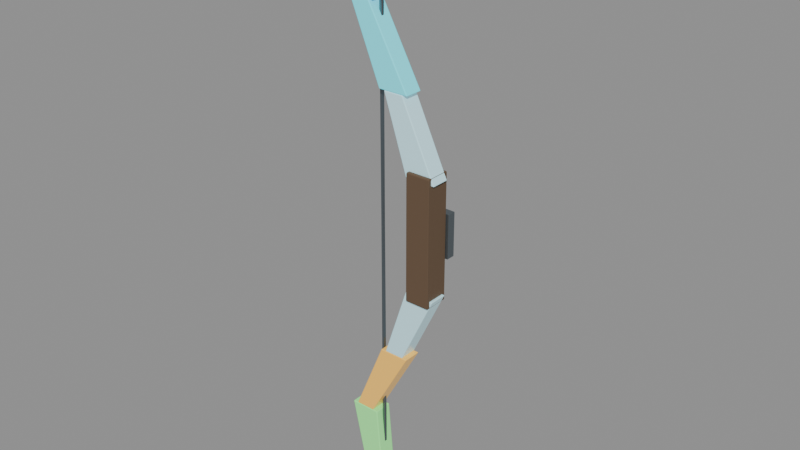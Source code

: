 # Source: crystal-weapon-bow.blend  (saved by Blender 5.0.118; exported with 4.5.12 LTS)
import bpy
from mathutils import Matrix  # noqa: F401  (used for matrix-valued properties, if any)

bpy.ops.wm.read_factory_settings(use_empty=True)
scene = bpy.context.scene
scene.name = 'Scene'

# ---- materials (node trees are filled in below, after node groups)
mat_magenheim_crystal_weapon_crystal_weapon_bow_grip = bpy.data.materials.new('magenheim.crystal-weapon.crystal-weapon-bow.grip')
mat_magenheim_crystal_weapon_crystal_weapon_bow_grip.use_backface_culling = True
mat_magenheim_crystal_weapon_crystal_weapon_bow_blackmetal = bpy.data.materials.new('magenheim.crystal-weapon.crystal-weapon-bow.blackmetal')
mat_magenheim_crystal_weapon_crystal_weapon_bow_blackmetal.use_backface_culling = True
mat_magenheim_crystal_weapon_crystal_weapon_bow_crystal = bpy.data.materials.new('magenheim.crystal-weapon.crystal-weapon-bow.crystal')
mat_magenheim_crystal_weapon_crystal_weapon_bow_crystal.use_backface_culling = True
mat_magenheim_crystal_weapon_crystal_weapon_bow_rainbow_4 = bpy.data.materials.new('magenheim.crystal-weapon.crystal-weapon-bow.rainbow.4')
mat_magenheim_crystal_weapon_crystal_weapon_bow_rainbow_4.use_backface_culling = True
mat_magenheim_crystal_weapon_crystal_weapon_bow_rainbow_6 = bpy.data.materials.new('magenheim.crystal-weapon.crystal-weapon-bow.rainbow.6')
mat_magenheim_crystal_weapon_crystal_weapon_bow_rainbow_6.use_backface_culling = True
mat_magenheim_crystal_weapon_crystal_weapon_bow_rainbow_1 = bpy.data.materials.new('magenheim.crystal-weapon.crystal-weapon-bow.rainbow.1')
mat_magenheim_crystal_weapon_crystal_weapon_bow_rainbow_1.use_backface_culling = True
mat_magenheim_crystal_weapon_crystal_weapon_bow_rainbow_3 = bpy.data.materials.new('magenheim.crystal-weapon.crystal-weapon-bow.rainbow.3')
mat_magenheim_crystal_weapon_crystal_weapon_bow_rainbow_3.use_backface_culling = True
mat_magenheim_crystal_weapon_crystal_weapon_bow_crystal_bright = bpy.data.materials.new('magenheim.crystal-weapon.crystal-weapon-bow.crystal-bright')
mat_magenheim_crystal_weapon_crystal_weapon_bow_crystal_bright.use_backface_culling = True

# ---- material node trees
mat_magenheim_crystal_weapon_crystal_weapon_bow_grip.use_nodes = True; mat_magenheim_crystal_weapon_crystal_weapon_bow_grip.node_tree.nodes.clear()
_N = mat_magenheim_crystal_weapon_crystal_weapon_bow_grip.node_tree.nodes; _L = mat_magenheim_crystal_weapon_crystal_weapon_bow_grip.node_tree.links
n0 = _N.new('ShaderNodeBsdfPrincipled'); n0.name = 'Principled BSDF'; n0.location = (-200, 100)
n0.inputs[0].default_value = (0.13, 0.08, 0.045, 1.0)
n0.inputs[2].default_value = 0.78
n0.inputs[27].default_value = (0.0, 0.0, 0.0, 1.0)
n0.inputs[28].default_value = 1.0
n1 = _N.new('ShaderNodeOutputMaterial'); n1.name = 'Material Output'; n1.location = (200, 100)
_L.new(n0.outputs[0], n1.inputs[0])
n1.is_active_output = True
mat_magenheim_crystal_weapon_crystal_weapon_bow_blackmetal.use_nodes = True; mat_magenheim_crystal_weapon_crystal_weapon_bow_blackmetal.node_tree.nodes.clear()
_N = mat_magenheim_crystal_weapon_crystal_weapon_bow_blackmetal.node_tree.nodes; _L = mat_magenheim_crystal_weapon_crystal_weapon_bow_blackmetal.node_tree.links
n0 = _N.new('ShaderNodeBsdfPrincipled'); n0.name = 'Principled BSDF'; n0.location = (-200, 100)
n0.inputs[0].default_value = (0.16, 0.19, 0.21, 1.0)
n0.inputs[1].default_value = 0.72
n0.inputs[2].default_value = 0.34
n0.inputs[27].default_value = (0.0, 0.0, 0.0, 1.0)
n0.inputs[28].default_value = 1.0
n1 = _N.new('ShaderNodeOutputMaterial'); n1.name = 'Material Output'; n1.location = (200, 100)
_L.new(n0.outputs[0], n1.inputs[0])
n1.is_active_output = True
mat_magenheim_crystal_weapon_crystal_weapon_bow_crystal.use_nodes = True; mat_magenheim_crystal_weapon_crystal_weapon_bow_crystal.node_tree.nodes.clear()
_N = mat_magenheim_crystal_weapon_crystal_weapon_bow_crystal.node_tree.nodes; _L = mat_magenheim_crystal_weapon_crystal_weapon_bow_crystal.node_tree.links
n0 = _N.new('ShaderNodeBsdfPrincipled'); n0.name = 'Principled BSDF'; n0.location = (-200, 100)
n0.inputs[0].default_value = (0.55, 0.86, 0.94, 1.0)
n0.inputs[1].default_value = 0.03
n0.inputs[2].default_value = 0.22
n0.inputs[27].default_value = (0.165, 0.258, 0.282, 1.0)
n0.inputs[28].default_value = 0.65
n1 = _N.new('ShaderNodeOutputMaterial'); n1.name = 'Material Output'; n1.location = (200, 100)
_L.new(n0.outputs[0], n1.inputs[0])
n1.is_active_output = True
mat_magenheim_crystal_weapon_crystal_weapon_bow_rainbow_4.use_nodes = True; mat_magenheim_crystal_weapon_crystal_weapon_bow_rainbow_4.node_tree.nodes.clear()
_N = mat_magenheim_crystal_weapon_crystal_weapon_bow_rainbow_4.node_tree.nodes; _L = mat_magenheim_crystal_weapon_crystal_weapon_bow_rainbow_4.node_tree.links
n0 = _N.new('ShaderNodeBsdfPrincipled'); n0.name = 'Principled BSDF'; n0.location = (-200, 100)
n0.inputs[0].default_value = (0.14, 0.88, 1.0, 1.0)
n0.inputs[1].default_value = 0.02
n0.inputs[2].default_value = 0.22
n0.inputs[27].default_value = (0.0476, 0.2992, 0.34, 1.0)
n0.inputs[28].default_value = 0.65
n1 = _N.new('ShaderNodeOutputMaterial'); n1.name = 'Material Output'; n1.location = (200, 100)
_L.new(n0.outputs[0], n1.inputs[0])
n1.is_active_output = True
mat_magenheim_crystal_weapon_crystal_weapon_bow_rainbow_6.use_nodes = True; mat_magenheim_crystal_weapon_crystal_weapon_bow_rainbow_6.node_tree.nodes.clear()
_N = mat_magenheim_crystal_weapon_crystal_weapon_bow_rainbow_6.node_tree.nodes; _L = mat_magenheim_crystal_weapon_crystal_weapon_bow_rainbow_6.node_tree.links
n0 = _N.new('ShaderNodeBsdfPrincipled'); n0.name = 'Principled BSDF'; n0.location = (-200, 100)
n0.inputs[0].default_value = (0.78, 0.22, 1.0, 1.0)
n0.inputs[1].default_value = 0.02
n0.inputs[2].default_value = 0.22
n0.inputs[27].default_value = (0.2652, 0.0748, 0.34, 1.0)
n0.inputs[28].default_value = 0.65
n1 = _N.new('ShaderNodeOutputMaterial'); n1.name = 'Material Output'; n1.location = (200, 100)
_L.new(n0.outputs[0], n1.inputs[0])
n1.is_active_output = True
mat_magenheim_crystal_weapon_crystal_weapon_bow_rainbow_1.use_nodes = True; mat_magenheim_crystal_weapon_crystal_weapon_bow_rainbow_1.node_tree.nodes.clear()
_N = mat_magenheim_crystal_weapon_crystal_weapon_bow_rainbow_1.node_tree.nodes; _L = mat_magenheim_crystal_weapon_crystal_weapon_bow_rainbow_1.node_tree.links
n0 = _N.new('ShaderNodeBsdfPrincipled'); n0.name = 'Principled BSDF'; n0.location = (-200, 100)
n0.inputs[0].default_value = (1.0, 0.56, 0.1, 1.0)
n0.inputs[1].default_value = 0.02
n0.inputs[2].default_value = 0.22
n0.inputs[27].default_value = (0.34, 0.1904, 0.034, 1.0)
n0.inputs[28].default_value = 0.65
n1 = _N.new('ShaderNodeOutputMaterial'); n1.name = 'Material Output'; n1.location = (200, 100)
_L.new(n0.outputs[0], n1.inputs[0])
n1.is_active_output = True
mat_magenheim_crystal_weapon_crystal_weapon_bow_rainbow_3.use_nodes = True; mat_magenheim_crystal_weapon_crystal_weapon_bow_rainbow_3.node_tree.nodes.clear()
_N = mat_magenheim_crystal_weapon_crystal_weapon_bow_rainbow_3.node_tree.nodes; _L = mat_magenheim_crystal_weapon_crystal_weapon_bow_rainbow_3.node_tree.links
n0 = _N.new('ShaderNodeBsdfPrincipled'); n0.name = 'Principled BSDF'; n0.location = (-200, 100)
n0.inputs[0].default_value = (0.3, 0.95, 0.3, 1.0)
n0.inputs[1].default_value = 0.02
n0.inputs[2].default_value = 0.22
n0.inputs[27].default_value = (0.102, 0.323, 0.102, 1.0)
n0.inputs[28].default_value = 0.65
n1 = _N.new('ShaderNodeOutputMaterial'); n1.name = 'Material Output'; n1.location = (200, 100)
_L.new(n0.outputs[0], n1.inputs[0])
n1.is_active_output = True
mat_magenheim_crystal_weapon_crystal_weapon_bow_crystal_bright.use_nodes = True; mat_magenheim_crystal_weapon_crystal_weapon_bow_crystal_bright.node_tree.nodes.clear()
_N = mat_magenheim_crystal_weapon_crystal_weapon_bow_crystal_bright.node_tree.nodes; _L = mat_magenheim_crystal_weapon_crystal_weapon_bow_crystal_bright.node_tree.links
n0 = _N.new('ShaderNodeBsdfPrincipled'); n0.name = 'Principled BSDF'; n0.location = (-200, 100)
n0.inputs[0].default_value = (0.84, 0.97, 1.0, 1.0)
n0.inputs[1].default_value = 0.02
n0.inputs[2].default_value = 0.22
n0.inputs[27].default_value = (0.42, 0.485, 0.5, 1.0)
n0.inputs[28].default_value = 0.65
n1 = _N.new('ShaderNodeOutputMaterial'); n1.name = 'Material Output'; n1.location = (200, 100)
_L.new(n0.outputs[0], n1.inputs[0])
n1.is_active_output = True

# ---- meshes
me_riser = bpy.data.meshes.new('riser')
me_riser.from_pydata([(-0.05, 0.05, -0.26), (0.05, 0.05, -0.26), (0.05, 0.05, 0.26), (-0.05, 0.05, 0.26), (-0.05, -0.05, -0.26), (0.05, -0.05, -0.26), (0.05, -0.05, 0.26), (-0.05, -0.05, 0.26)], [], [(0, 3, 2), (0, 2, 1), (4, 5, 6), (4, 6, 7), (0, 4, 7), (0, 7, 3), (1, 2, 6), (1, 6, 5), (0, 1, 5), (0, 5, 4), (3, 7, 6), (3, 6, 2)])
_uv = me_riser.uv_layers.new(name='UVMap')
_uv.uv.foreach_set('vector', [0.005268, 0.9905, 0.005268, 0.005268, 0.1947, 0.005268, 0.005268, 0.9905, 0.1947, 0.005268, 0.1947, 0.9905, 0.3947, 0.9905, 0.2053, 0.9905, 0.2053, 0.005268, 0.3947, 0.9905, 0.2053, 0.005268, 0.3947, 0.005268, 0.5947, 0.9905, 0.4053, 0.9905, 0.4053, 0.005268, 0.5947, 0.9905, 0.4053, 0.005268, 0.5947, 0.005268, 0.6053, 0.9905, 0.6053, 0.005268, 0.7947, 0.005268, 0.6053, 0.9905, 0.7947, 0.005268, 0.7947, 0.9905, 0.9947, 0.005268, 0.9947, 0.1947, 0.8053, 0.1947, 0.9947, 0.005268, 0.8053, 0.1947, 0.8053, 0.005268, 0.9947, 0.3947, 0.8053, 0.3947, 0.8053, 0.2053, 0.9947, 0.3947, 0.8053, 0.2053, 0.9947, 0.2053])
me_riser.materials.append(mat_magenheim_crystal_weapon_crystal_weapon_bow_grip)
me_riser.update()
me_grip_band = bpy.data.meshes.new('grip-band')
me_grip_band.from_pydata([(-0.06, 0.0175, -0.09), (0.06, 0.0175, -0.09), (0.06, 0.0175, 0.09), (-0.06, 0.0175, 0.09), (-0.06, -0.0175, -0.09), (0.06, -0.0175, -0.09), (0.06, -0.0175, 0.09), (-0.06, -0.0175, 0.09)], [], [(0, 3, 2), (0, 2, 1), (4, 5, 6), (4, 6, 7), (0, 4, 7), (0, 7, 3), (1, 2, 6), (1, 6, 5), (0, 1, 5), (0, 5, 4), (3, 7, 6), (3, 6, 2)])
_uv = me_grip_band.uv_layers.new(name='UVMap')
_uv.uv.foreach_set('vector', [0.004526, 0.5641, 0.004526, 0.004526, 0.3776, 0.004526, 0.004526, 0.5641, 0.3776, 0.004526, 0.3776, 0.5641, 0.7597, 0.5641, 0.3867, 0.5641, 0.3867, 0.004526, 0.7597, 0.5641, 0.3867, 0.004526, 0.7597, 0.004526, 0.8776, 0.5641, 0.7688, 0.5641, 0.7688, 0.004526, 0.8776, 0.5641, 0.7688, 0.004526, 0.8776, 0.004526, 0.8867, 0.5641, 0.8867, 0.004526, 0.9955, 0.004526, 0.8867, 0.5641, 0.9955, 0.004526, 0.9955, 0.5641, 0.1133, 0.5732, 0.1133, 0.9463, 0.004526, 0.9463, 0.1133, 0.5732, 0.004526, 0.9463, 0.004526, 0.5732, 0.2312, 0.9463, 0.1224, 0.9463, 0.1224, 0.5732, 0.2312, 0.9463, 0.1224, 0.5732, 0.2312, 0.5732])
me_grip_band.materials.append(mat_magenheim_crystal_weapon_crystal_weapon_bow_blackmetal)
me_grip_band.update()
me_upper_inner_revised = bpy.data.meshes.new('upper-inner-revised')
me_upper_inner_revised.from_pydata([(-0.01285, -0.038, -0.15), (0.1111, -0.038, -0.15), (0.1111, 0.038, -0.15), (-0.01285, 0.038, -0.15), (-0.1111, -0.038, 0.15), (-0.03055, -0.038, 0.15), (-0.03055, 0.038, 0.15), (-0.1111, 0.038, 0.15)], [], [(3, 2, 1, 0), (0, 1, 5, 4), (1, 2, 6, 5), (2, 3, 7, 6), (3, 0, 4, 7), (4, 5, 6, 7)])
_uv = me_upper_inner_revised.uv_layers.new(name='UVMap')
_uv.uv.foreach_set('vector', [0.996, 0.5838, 0.996, 0.9027, 0.8005, 0.9027, 0.8005, 0.5838, 0.2924, 0.8096, 0.004049, 0.9458, 0.004049, 0.09258, 0.1915, 0.004049, 0.8005, 0.004049, 0.996, 0.004049, 0.996, 0.3685, 0.8005, 0.3685, 0.5888, 0.9458, 0.3005, 0.8096, 0.4014, 0.004049, 0.5888, 0.09258, 0.7924, 0.8159, 0.5969, 0.8159, 0.5969, 0.004049, 0.7924, 0.004049, 0.8005, 0.5758, 0.8005, 0.3685, 0.996, 0.3685, 0.996, 0.5758])
me_upper_inner_revised.materials.append(mat_magenheim_crystal_weapon_crystal_weapon_bow_crystal)
me_upper_inner_revised.update()
me_upper_mid_revised = bpy.data.meshes.new('upper-mid-revised')
me_upper_mid_revised.from_pydata([(0.00215, -0.038, -0.155), (0.1261, -0.038, -0.155), (0.1261, 0.038, -0.155), (0.00215, 0.038, -0.155), (-0.1261, -0.038, 0.155), (-0.04555, -0.038, 0.155), (-0.04555, 0.038, 0.155), (-0.1261, 0.038, 0.155)], [], [(3, 2, 1, 0), (0, 1, 5, 4), (1, 2, 6, 5), (2, 3, 7, 6), (3, 0, 4, 7), (4, 5, 6, 7)])
_uv = me_upper_mid_revised.uv_layers.new(name='UVMap')
_uv.uv.foreach_set('vector', [0.9587, 0.6483, 0.9587, 0.9609, 0.7671, 0.9609, 0.7671, 0.6483, 0.5592, 0.8445, 0.2857, 0.9959, 0.2857, 0.1025, 0.4634, 0.004076, 0.7671, 0.004076, 0.9587, 0.004076, 0.9587, 0.4369, 0.7671, 0.4369, 0.2775, 0.9959, 0.004076, 0.8445, 0.09979, 0.004076, 0.2775, 0.1025, 0.7589, 0.8499, 0.5673, 0.8499, 0.5673, 0.004076, 0.7589, 0.004076, 0.7671, 0.6401, 0.7671, 0.4369, 0.9587, 0.4369, 0.9587, 0.6401])
me_upper_mid_revised.materials.append(mat_magenheim_crystal_weapon_crystal_weapon_bow_rainbow_4)
me_upper_mid_revised.update()
me_upper_outer_revised = bpy.data.meshes.new('upper-outer-revised')
me_upper_outer_revised.from_pydata([(-0.07615, -0.038, -0.165), (0.04785, -0.038, -0.165), (0.04785, 0.038, -0.165), (-0.07615, 0.038, -0.165), (-0.00445, -0.038, 0.165), (0.07615, -0.038, 0.165), (0.07615, 0.038, 0.165), (-0.00445, 0.038, 0.165)], [], [(3, 2, 1, 0), (0, 1, 5, 4), (1, 2, 6, 5), (2, 3, 7, 6), (3, 0, 4, 7), (4, 5, 6, 7)])
_uv = me_upper_outer_revised.uv_layers.new(name='UVMap')
_uv.uv.foreach_set('vector', [0.8904, 0.7279, 0.8904, 0.9961, 0.7261, 0.9961, 0.7261, 0.7279, 0.2711, 0.743, 0.003915, 0.7201, 0.003915, 0.003915, 0.1776, 0.01881, 0.8904, 0.7201, 0.7261, 0.7201, 0.7261, 0.003915, 0.8904, 0.003915, 0.5461, 0.7201, 0.2789, 0.743, 0.3724, 0.01881, 0.5461, 0.003915, 0.7182, 0.7342, 0.5539, 0.7342, 0.5539, 0.003915, 0.7182, 0.003915, 0.5539, 0.9163, 0.5539, 0.742, 0.7182, 0.742, 0.7182, 0.9163])
me_upper_outer_revised.materials.append(mat_magenheim_crystal_weapon_crystal_weapon_bow_rainbow_6)
me_upper_outer_revised.update()
me_lower_inner_revised = bpy.data.meshes.new('lower-inner-revised')
me_lower_inner_revised.from_pydata([(-0.01285, -0.038, 0.15), (0.1111, -0.038, 0.15), (0.1111, 0.038, 0.15), (-0.01285, 0.038, 0.15), (-0.1111, -0.038, -0.15), (-0.03055, -0.038, -0.15), (-0.03055, 0.038, -0.15), (-0.1111, 0.038, -0.15)], [], [(3, 0, 1, 2), (0, 4, 5, 1), (1, 5, 6, 2), (2, 6, 7, 3), (3, 7, 4, 0), (4, 7, 6, 5)])
_uv = me_lower_inner_revised.uv_layers.new(name='UVMap')
_uv.uv.foreach_set('vector', [0.996, 0.9027, 0.8005, 0.9027, 0.8005, 0.5838, 0.996, 0.5838, 0.2924, 0.1402, 0.1915, 0.9458, 0.004049, 0.8573, 0.004049, 0.004049, 0.8005, 0.5758, 0.8005, 0.2113, 0.996, 0.2113, 0.996, 0.5758, 0.5888, 0.004049, 0.5888, 0.8573, 0.4014, 0.9458, 0.3005, 0.1402, 0.7924, 0.004049, 0.7924, 0.8159, 0.5969, 0.8159, 0.5969, 0.004049, 0.8005, 0.004049, 0.996, 0.004049, 0.996, 0.2113, 0.8005, 0.2113])
me_lower_inner_revised.materials.append(mat_magenheim_crystal_weapon_crystal_weapon_bow_crystal)
me_lower_inner_revised.update()
me_lower_mid_revised = bpy.data.meshes.new('lower-mid-revised')
me_lower_mid_revised.from_pydata([(0.00215, -0.038, 0.155), (0.1261, -0.038, 0.155), (0.1261, 0.038, 0.155), (0.00215, 0.038, 0.155), (-0.1261, -0.038, -0.155), (-0.04555, -0.038, -0.155), (-0.04555, 0.038, -0.155), (-0.1261, 0.038, -0.155)], [], [(3, 0, 1, 2), (0, 4, 5, 1), (1, 5, 6, 2), (2, 6, 7, 3), (3, 7, 4, 0), (4, 7, 6, 5)])
_uv = me_lower_mid_revised.uv_layers.new(name='UVMap')
_uv.uv.foreach_set('vector', [0.9587, 0.9609, 0.7671, 0.9609, 0.7671, 0.6483, 0.9587, 0.6483, 0.2775, 0.1555, 0.1818, 0.9959, 0.004076, 0.8975, 0.004076, 0.004076, 0.7671, 0.6401, 0.7671, 0.2073, 0.9587, 0.2073, 0.9587, 0.6401, 0.5592, 0.004076, 0.5592, 0.8975, 0.3814, 0.9959, 0.2857, 0.1555, 0.7589, 0.004076, 0.7589, 0.8499, 0.5673, 0.8499, 0.5673, 0.004076, 0.7671, 0.004076, 0.9587, 0.004076, 0.9587, 0.2073, 0.7671, 0.2073])
me_lower_mid_revised.materials.append(mat_magenheim_crystal_weapon_crystal_weapon_bow_rainbow_1)
me_lower_mid_revised.update()
me_lower_outer_revised = bpy.data.meshes.new('lower-outer-revised')
me_lower_outer_revised.from_pydata([(-0.07615, -0.038, 0.165), (0.04785, -0.038, 0.165), (0.04785, 0.038, 0.165), (-0.07615, 0.038, 0.165), (-0.00445, -0.038, -0.165), (0.07615, -0.038, -0.165), (0.07615, 0.038, -0.165), (-0.00445, 0.038, -0.165)], [], [(3, 0, 1, 2), (0, 4, 5, 1), (1, 5, 6, 2), (2, 6, 7, 3), (3, 7, 4, 0), (4, 7, 6, 5)])
_uv = me_lower_outer_revised.uv_layers.new(name='UVMap')
_uv.uv.foreach_set('vector', [0.8904, 0.9961, 0.7261, 0.9961, 0.7261, 0.7279, 0.8904, 0.7279, 0.2711, 0.003915, 0.1776, 0.7281, 0.003915, 0.743, 0.003915, 0.02683, 0.8904, 0.003915, 0.8904, 0.7201, 0.7261, 0.7201, 0.7261, 0.003915, 0.5461, 0.02683, 0.5461, 0.743, 0.3724, 0.7281, 0.2789, 0.003915, 0.7182, 0.003915, 0.7182, 0.7342, 0.5539, 0.7342, 0.5539, 0.003915, 0.5539, 0.742, 0.7182, 0.742, 0.7182, 0.9163, 0.5539, 0.9163])
me_lower_outer_revised.materials.append(mat_magenheim_crystal_weapon_crystal_weapon_bow_rainbow_3)
me_lower_outer_revised.update()
me_upper_cap_revised = bpy.data.meshes.new('upper-cap-revised')
me_upper_cap_revised.from_pydata([(-0.04383, -0.045, -0.03), (0.03818, -0.045, -0.03), (0.03818, 0.045, -0.03), (-0.04383, 0.045, -0.03), (-0.009475, -0.045, 0.03), (0.04383, -0.045, 0.03), (0.04383, 0.045, 0.03), (-0.009475, 0.045, 0.03)], [], [(3, 2, 1, 0), (0, 1, 5, 4), (1, 2, 6, 5), (2, 3, 7, 6), (3, 0, 4, 7), (4, 5, 6, 7)])
_uv = me_upper_cap_revised.uv_layers.new(name='UVMap')
_uv.uv.foreach_set('vector', [0.9299, 0.4908, 0.4866, 0.4908, 0.4866, 0.004253, 0.9299, 0.004253, 0.6629, 0.4993, 0.6629, 0.9426, 0.3385, 0.9731, 0.3385, 0.685, 0.33, 0.4993, 0.33, 0.9858, 0.004253, 0.9858, 0.004253, 0.4993, 0.9957, 0.5298, 0.9957, 0.9731, 0.6714, 0.7874, 0.6714, 0.4993, 0.004253, 0.4908, 0.004253, 0.004253, 0.1899, 0.004253, 0.1899, 0.4908, 0.1899, 0.004253, 0.4781, 0.004253, 0.4781, 0.4908, 0.1899, 0.4908])
me_upper_cap_revised.materials.append(mat_magenheim_crystal_weapon_crystal_weapon_bow_crystal_bright)
me_upper_cap_revised.update()
me_lower_cap_revised = bpy.data.meshes.new('lower-cap-revised')
me_lower_cap_revised.from_pydata([(-0.04383, -0.045, 0.03), (0.03818, -0.045, 0.03), (0.03818, 0.045, 0.03), (-0.04383, 0.045, 0.03), (-0.009475, -0.045, -0.03), (0.04383, -0.045, -0.03), (0.04383, 0.045, -0.03), (-0.009475, 0.045, -0.03)], [], [(3, 0, 1, 2), (0, 4, 5, 1), (1, 5, 6, 2), (2, 6, 7, 3), (3, 7, 4, 0), (4, 7, 6, 5)])
_uv = me_lower_cap_revised.uv_layers.new(name='UVMap')
_uv.uv.foreach_set('vector', [0.4866, 0.4908, 0.4866, 0.004253, 0.9299, 0.004253, 0.9299, 0.4908, 0.3385, 0.4993, 0.6629, 0.685, 0.6629, 0.9731, 0.3385, 0.9426, 0.004253, 0.4993, 0.33, 0.4993, 0.33, 0.9858, 0.004253, 0.9858, 0.6714, 0.5298, 0.9957, 0.4993, 0.9957, 0.7874, 0.6714, 0.9731, 0.4781, 0.4908, 0.2924, 0.4908, 0.2924, 0.004253, 0.4781, 0.004253, 0.2924, 0.004253, 0.2924, 0.4908, 0.004253, 0.4908, 0.004253, 0.004253])
me_lower_cap_revised.materials.append(mat_magenheim_crystal_weapon_crystal_weapon_bow_crystal_bright)
me_lower_cap_revised.update()
me_string_upper_revised = bpy.data.meshes.new('string-upper-revised')
me_string_upper_revised.from_pydata([(-0.006, -0.006, 0.615), (0.006, -0.006, 0.615), (0.006, 0.006, 0.615), (-0.006, 0.006, 0.615), (-0.0039, -0.006, -0.615), (0.0039, -0.006, -0.615), (0.0039, 0.006, -0.615), (-0.0039, 0.006, -0.615)], [], [(3, 0, 1, 2), (0, 4, 5, 1), (1, 5, 6, 2), (2, 6, 7, 3), (3, 7, 4, 0), (4, 7, 6, 5)])
_uv = me_string_upper_revised.uv_layers.new(name='UVMap')
_uv.uv.foreach_set('vector', [0.05612, 0.01056, 0.04638, 0.01056, 0.04638, 0.0008241, 0.05612, 0.0008241, 0.03334, 0.000824, 0.03164, 0.9992, 0.0253, 0.9992, 0.0236, 0.000824, 0.01056, 0.000824, 0.01056, 0.9992, 0.0008241, 0.9992, 0.0008241, 0.000824, 0.04473, 0.000824, 0.04302, 0.9992, 0.03669, 0.9992, 0.03499, 0.000824, 0.02195, 0.000824, 0.02195, 0.9992, 0.01221, 0.9992, 0.01221, 0.000824, 0.05271, 0.01221, 0.05271, 0.02195, 0.04638, 0.02195, 0.04638, 0.01221])
me_string_upper_revised.materials.append(mat_magenheim_crystal_weapon_crystal_weapon_bow_blackmetal)
me_string_upper_revised.update()
me_string_lower_revised = bpy.data.meshes.new('string-lower-revised')
me_string_lower_revised.from_pydata([(-0.006, -0.006, -0.615), (0.006, -0.006, -0.615), (0.006, 0.006, -0.615), (-0.006, 0.006, -0.615), (-0.0039, -0.006, 0.615), (0.0039, -0.006, 0.615), (0.0039, 0.006, 0.615), (-0.0039, 0.006, 0.615)], [], [(3, 2, 1, 0), (0, 1, 5, 4), (1, 2, 6, 5), (2, 3, 7, 6), (3, 0, 4, 7), (4, 5, 6, 7)])
_uv = me_string_lower_revised.uv_layers.new(name='UVMap')
_uv.uv.foreach_set('vector', [0.05612, 0.0008241, 0.05612, 0.01056, 0.04638, 0.01056, 0.04638, 0.0008241, 0.03334, 0.9992, 0.0236, 0.9992, 0.0253, 0.000824, 0.03164, 0.000824, 0.01056, 0.9992, 0.0008241, 0.9992, 0.0008241, 0.000824, 0.01056, 0.000824, 0.04473, 0.9992, 0.03499, 0.9992, 0.03669, 0.000824, 0.04302, 0.000824, 0.02195, 0.9992, 0.01221, 0.9992, 0.01221, 0.000824, 0.02195, 0.000824, 0.04638, 0.01221, 0.05271, 0.01221, 0.05271, 0.02195, 0.04638, 0.02195])
me_string_lower_revised.materials.append(mat_magenheim_crystal_weapon_crystal_weapon_bow_blackmetal)
me_string_lower_revised.update()

# ---- objects
ob_riser = bpy.data.objects.new('riser', me_riser)
ob_grip_band = bpy.data.objects.new('grip-band', me_grip_band)
ob_upper_inner = bpy.data.objects.new('upper-inner', me_upper_inner_revised)
ob_upper_mid = bpy.data.objects.new('upper-mid', me_upper_mid_revised)
ob_upper_outer = bpy.data.objects.new('upper-outer', me_upper_outer_revised)
ob_lower_inner = bpy.data.objects.new('lower-inner', me_lower_inner_revised)
ob_lower_mid = bpy.data.objects.new('lower-mid', me_lower_mid_revised)
ob_lower_outer = bpy.data.objects.new('lower-outer', me_lower_outer_revised)
ob_upper_cap = bpy.data.objects.new('upper-cap', me_upper_cap_revised)
ob_lower_cap = bpy.data.objects.new('lower-cap', me_lower_cap_revised)
ob_string_upper = bpy.data.objects.new('string-upper', me_string_upper_revised)
ob_string_lower = bpy.data.objects.new('string-lower', me_string_lower_revised)

# ---- transforms, parenting, visibility, modifiers, constraints
ob_riser.location = (0.0, 0.0, 0.0)
_m = ob_riser.modifiers.new('Crafted edge chamfer', 'BEVEL')
_m.width = 0.0045
_m.width_pct = 0.0045
_m.segments = 2
_m.angle_limit = 0.4538
ob_grip_band.location = (0.0, 0.07, 0.0)
_m = ob_grip_band.modifiers.new('Crafted edge chamfer', 'BEVEL')
_m.width = 0.001575
_m.width_pct = 0.001575
_m.segments = 2
_m.angle_limit = 0.4538
ob_upper_inner.location = (-0.04915, 0.0, 0.38)
_m = ob_upper_inner.modifiers.new('Crafted edge chamfer', 'BEVEL')
_m.width = 0.00342
_m.width_pct = 0.00342
_m.segments = 2
_m.angle_limit = 0.4538
ob_upper_mid.location = (-0.1841, 0.0, 0.685)
_m = ob_upper_mid.modifiers.new('Crafted edge chamfer', 'BEVEL')
_m.width = 0.00342
_m.width_pct = 0.00342
_m.segments = 2
_m.angle_limit = 0.4538
ob_upper_outer.location = (-0.2558, 0.0, 1.005)
_m = ob_upper_outer.modifiers.new('Crafted edge chamfer', 'BEVEL')
_m.width = 0.00342
_m.width_pct = 0.00342
_m.segments = 2
_m.angle_limit = 0.4538
ob_lower_inner.location = (-0.04915, 0.0, -0.38)
_m = ob_lower_inner.modifiers.new('Crafted edge chamfer', 'BEVEL')
_m.width = 0.00342
_m.width_pct = 0.00342
_m.segments = 2
_m.angle_limit = 0.4538
ob_lower_mid.location = (-0.1841, 0.0, -0.685)
_m = ob_lower_mid.modifiers.new('Crafted edge chamfer', 'BEVEL')
_m.width = 0.00342
_m.width_pct = 0.00342
_m.segments = 2
_m.angle_limit = 0.4538
ob_lower_outer.location = (-0.2558, 0.0, -1.005)
_m = ob_lower_outer.modifiers.new('Crafted edge chamfer', 'BEVEL')
_m.width = 0.00342
_m.width_pct = 0.00342
_m.segments = 2
_m.angle_limit = 0.4538
ob_upper_cap.location = (-0.2172, -1.863e-09, 1.2)
_m = ob_upper_cap.modifiers.new('Crafted edge chamfer', 'BEVEL')
_m.width = 0.0027
_m.width_pct = 0.0027
_m.segments = 2
_m.angle_limit = 0.4538
ob_lower_cap.location = (-0.2172, -1.863e-09, -1.2)
_m = ob_lower_cap.modifiers.new('Crafted edge chamfer', 'BEVEL')
_m.width = 0.0027
_m.width_pct = 0.0027
_m.segments = 2
_m.angle_limit = 0.4538
ob_string_upper.location = (-0.2, 0.0, 0.615)
_m = ob_string_upper.modifiers.new('Crafted edge chamfer', 'BEVEL')
_m.width = 0.00054
_m.width_pct = 0.00054
_m.segments = 2
_m.angle_limit = 0.4538
ob_string_lower.location = (-0.2, 0.0, -0.615)
_m = ob_string_lower.modifiers.new('Crafted edge chamfer', 'BEVEL')
_m.width = 0.00054
_m.width_pct = 0.00054
_m.segments = 2
_m.angle_limit = 0.4538

# ---- collection membership
scene.collection.objects.link(ob_riser)
scene.collection.objects.link(ob_grip_band)
scene.collection.objects.link(ob_upper_inner)
scene.collection.objects.link(ob_upper_mid)
scene.collection.objects.link(ob_upper_outer)
scene.collection.objects.link(ob_lower_inner)
scene.collection.objects.link(ob_lower_mid)
scene.collection.objects.link(ob_lower_outer)
scene.collection.objects.link(ob_upper_cap)
scene.collection.objects.link(ob_lower_cap)
scene.collection.objects.link(ob_string_upper)
scene.collection.objects.link(ob_string_lower)

# ---- scene / render settings (as saved in the file)
scene.frame_start = 1; scene.frame_end = 250; scene.frame_set(1)
scene.render.engine = 'BLENDER_EEVEE_NEXT'
scene.render.bake_bias = 0.0
scene.render.bake_samples = 0
scene.cycles.sampling_pattern = 'TABULATED_SOBOL'
scene.eevee.use_volume_custom_range = False
bpy.context.view_layer.update()

# ---- added for rendering (the .blend has no active camera and no usable light): camera, sun + grey world if the file has none
cam_auto = bpy.data.cameras.new('AutoCamera')
cam_auto.lens = 50.0
cam_auto.sensor_width = 36.0
cam_auto.clip_end = 1000.0
ob_auto_camera = bpy.data.objects.new('AutoCamera', cam_auto)
scene.collection.objects.link(ob_auto_camera)
ob_auto_camera.location = (2.17297, -2.75117, 1.84662)
ob_auto_camera.rotation_euler = (1.09748, -7.21219e-08, 0.694738)
scene.camera = ob_auto_camera
light_auto_sun = bpy.data.lights.new('AutoSun', 'SUN')
light_auto_sun.energy = 3.0
light_auto_sun.angle = 0.0523599
ob_auto_sun = bpy.data.objects.new('AutoSun', light_auto_sun)
scene.collection.objects.link(ob_auto_sun)
ob_auto_sun.rotation_euler = (0.872665, 0.174533, 0.523599)
if scene.world is None:
    world_auto = bpy.data.worlds.new('AutoWorld')
    world_auto.color = (0.3, 0.3, 0.3)
    scene.world = world_auto
bpy.context.view_layer.update()

